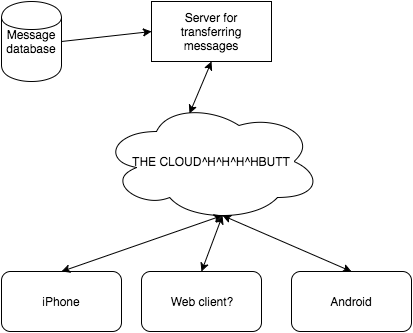

The diagram above was exported from draw.io. Its source (the exported page's mxGraphModel, read from the mxfile embedded in the PNG):
<mxGraphModel dx="658" dy="871" grid="1" gridSize="10" guides="1" tooltips="1" connect="1" arrows="1" fold="1" page="1" pageScale="1" pageWidth="850" pageHeight="1100" background="#ffffff" math="0" shadow="0">
  <root>
    <mxCell id="0" />
    <mxCell id="1" parent="0" />
    <mxCell id="2" value="Message database" style="shape=cylinder;whiteSpace=wrap;html=1;" vertex="1" parent="1">
      <mxGeometry x="100" y="290" width="60" height="80" as="geometry" />
    </mxCell>
    <mxCell id="3" value="Server for transferring messages" style="whiteSpace=wrap;html=1;" vertex="1" parent="1">
      <mxGeometry x="250" y="290" width="120" height="60" as="geometry" />
    </mxCell>
    <mxCell id="4" value="" style="endArrow=classic;html=1;exitX=1;exitY=0.5;entryX=0;entryY=0.5;" edge="1" source="2" target="3" parent="1">
      <mxGeometry x="160" y="320" width="50" height="50" as="geometry">
        <mxPoint x="100" y="440" as="sourcePoint" />
        <mxPoint x="150" y="390" as="targetPoint" />
      </mxGeometry>
    </mxCell>
    <mxCell id="5" value="THE CLOUD^H^H^H^HBUTT" style="ellipse;shape=cloud;whiteSpace=wrap;html=1;" vertex="1" parent="1">
      <mxGeometry x="200" y="390" width="220" height="120" as="geometry" />
    </mxCell>
    <mxCell id="6" value="" style="endArrow=classic;startArrow=classic;html=1;entryX=0.5;entryY=1;exitX=0.4;exitY=0.1;exitPerimeter=0;" edge="1" source="5" target="3" parent="1">
      <mxGeometry x="288" y="350" width="50" height="50" as="geometry">
        <mxPoint x="100" y="580" as="sourcePoint" />
        <mxPoint x="150" y="530" as="targetPoint" />
      </mxGeometry>
    </mxCell>
    <mxCell id="7" value="iPhone" style="rounded=1;whiteSpace=wrap;html=1;" vertex="1" parent="1">
      <mxGeometry x="100" y="560" width="120" height="60" as="geometry" />
    </mxCell>
    <mxCell id="8" value="Web client?" style="rounded=1;whiteSpace=wrap;html=1;" vertex="1" parent="1">
      <mxGeometry x="240" y="560" width="120" height="60" as="geometry" />
    </mxCell>
    <mxCell id="9" value="Android" style="rounded=1;whiteSpace=wrap;html=1;" vertex="1" parent="1">
      <mxGeometry x="390" y="560" width="120" height="60" as="geometry" />
    </mxCell>
    <mxCell id="10" value="" style="endArrow=classic;startArrow=classic;html=1;exitX=0.5;exitY=0;entryX=0.55;entryY=0.95;entryPerimeter=0;" edge="1" source="7" target="5" parent="1">
      <mxGeometry x="160" y="504" width="50" height="50" as="geometry">
        <mxPoint x="100" y="690" as="sourcePoint" />
        <mxPoint x="150" y="640" as="targetPoint" />
      </mxGeometry>
    </mxCell>
    <mxCell id="11" value="" style="endArrow=classic;startArrow=classic;html=1;entryX=0.55;entryY=0.95;entryPerimeter=0;exitX=0.5;exitY=0;" edge="1" source="8" target="5" parent="1">
      <mxGeometry x="300" y="504" width="50" height="50" as="geometry">
        <mxPoint x="90" y="770" as="sourcePoint" />
        <mxPoint x="140" y="720" as="targetPoint" />
      </mxGeometry>
    </mxCell>
    <mxCell id="12" value="" style="endArrow=classic;startArrow=classic;html=1;entryX=0.55;entryY=0.95;entryPerimeter=0;exitX=0.5;exitY=0;" edge="1" source="9" target="5" parent="1">
      <mxGeometry x="321" y="504" width="50" height="50" as="geometry">
        <mxPoint x="80" y="850" as="sourcePoint" />
        <mxPoint x="130" y="800" as="targetPoint" />
      </mxGeometry>
    </mxCell>
  </root>
</mxGraphModel>